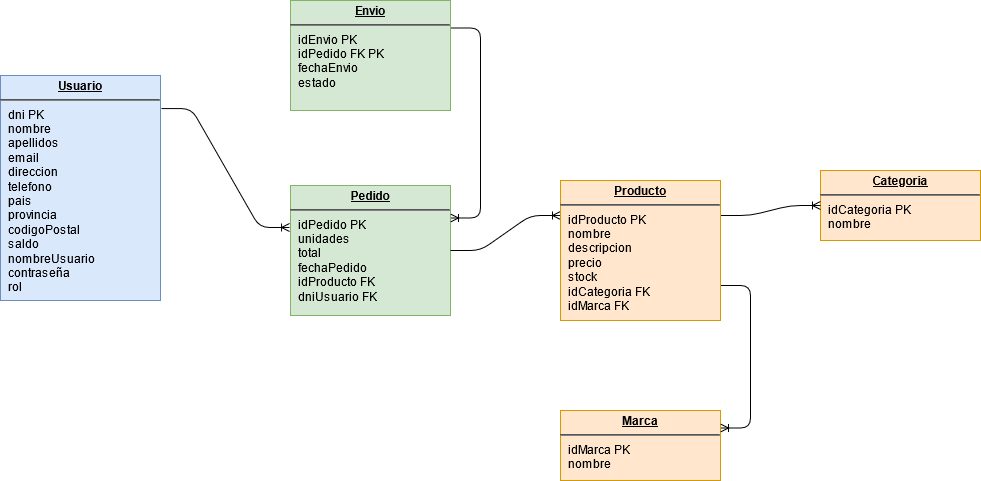

The diagram above was exported from draw.io. Its source (the exported page's mxGraphModel, read from the mxfile embedded in the PNG):
<mxGraphModel dx="1422" dy="791" grid="1" gridSize="10" guides="1" tooltips="1" connect="1" arrows="1" fold="1" page="1" pageScale="1" pageWidth="1169" pageHeight="1654" math="0" shadow="0">
  <root>
    <mxCell id="WIyWlLk6GJQsqaUBKTNV-0" />
    <mxCell id="WIyWlLk6GJQsqaUBKTNV-1" parent="WIyWlLk6GJQsqaUBKTNV-0" />
    <mxCell id="0qV9egm34Fk6y1pO_Byw-11" value="&lt;p style=&quot;margin: 0px ; margin-top: 4px ; text-align: center ; text-decoration: underline&quot;&gt;&lt;b&gt;Usuario&lt;/b&gt;&lt;/p&gt;&lt;hr&gt;&lt;p style=&quot;margin: 0px ; margin-left: 8px&quot;&gt;dni PK&lt;/p&gt;&lt;p style=&quot;margin: 0px ; margin-left: 8px&quot;&gt;nombre&lt;/p&gt;&lt;p style=&quot;margin: 0px ; margin-left: 8px&quot;&gt;apellidos&amp;nbsp;&lt;/p&gt;&lt;p style=&quot;margin: 0px ; margin-left: 8px&quot;&gt;email&lt;/p&gt;&lt;p style=&quot;margin: 0px ; margin-left: 8px&quot;&gt;direccion&lt;/p&gt;&lt;p style=&quot;margin: 0px ; margin-left: 8px&quot;&gt;telefono&lt;/p&gt;&lt;p style=&quot;margin: 0px ; margin-left: 8px&quot;&gt;pais&lt;/p&gt;&lt;p style=&quot;margin: 0px ; margin-left: 8px&quot;&gt;provincia&lt;/p&gt;&lt;p style=&quot;margin: 0px ; margin-left: 8px&quot;&gt;codigoPostal&lt;/p&gt;&lt;p style=&quot;margin: 0px ; margin-left: 8px&quot;&gt;saldo&lt;/p&gt;&lt;p style=&quot;margin: 0px ; margin-left: 8px&quot;&gt;nombreUsuario&lt;/p&gt;&lt;p style=&quot;margin: 0px ; margin-left: 8px&quot;&gt;contraseña&lt;/p&gt;&lt;p style=&quot;margin: 0px ; margin-left: 8px&quot;&gt;rol&lt;br&gt;&lt;/p&gt;" style="verticalAlign=top;align=left;overflow=fill;fontSize=12;fontFamily=Helvetica;html=1;fillColor=#dae8fc;strokeColor=#6c8ebf;" parent="WIyWlLk6GJQsqaUBKTNV-1" vertex="1">
      <mxGeometry x="40" y="95" width="160" height="225" as="geometry" />
    </mxCell>
    <mxCell id="0qV9egm34Fk6y1pO_Byw-18" value="&lt;p style=&quot;margin: 0px ; margin-top: 4px ; text-align: center ; text-decoration: underline&quot;&gt;&lt;b&gt;Producto&lt;/b&gt;&lt;/p&gt;&lt;hr&gt;&lt;p style=&quot;margin: 0px ; margin-left: 8px&quot;&gt;idProducto PK&lt;/p&gt;&lt;p style=&quot;margin: 0px ; margin-left: 8px&quot;&gt;nombre&lt;/p&gt;&lt;p style=&quot;margin: 0px ; margin-left: 8px&quot;&gt;descripcion&lt;/p&gt;&lt;p style=&quot;margin: 0px ; margin-left: 8px&quot;&gt;precio&lt;/p&gt;&lt;p style=&quot;margin: 0px ; margin-left: 8px&quot;&gt;stock&lt;/p&gt;&lt;p style=&quot;margin: 0px ; margin-left: 8px&quot;&gt;idCategoria FK&lt;br&gt;&lt;/p&gt;&lt;p style=&quot;margin: 0px ; margin-left: 8px&quot;&gt;idMarca FK&lt;/p&gt;&lt;p style=&quot;margin: 0px ; margin-left: 8px&quot;&gt;&lt;br&gt;&lt;/p&gt;" style="verticalAlign=top;align=left;overflow=fill;fontSize=12;fontFamily=Helvetica;html=1;" parent="WIyWlLk6GJQsqaUBKTNV-1" vertex="1">
      <mxGeometry x="600" y="200" width="160" height="140" as="geometry" />
    </mxCell>
    <mxCell id="0qV9egm34Fk6y1pO_Byw-19" value="&lt;p style=&quot;margin: 0px ; margin-top: 4px ; text-align: center ; text-decoration: underline&quot;&gt;&lt;b&gt;Marca&lt;/b&gt;&lt;/p&gt;&lt;hr&gt;&lt;p style=&quot;margin: 0px ; margin-left: 8px&quot;&gt;idMarca PK&lt;/p&gt;&lt;p style=&quot;margin: 0px ; margin-left: 8px&quot;&gt;nombre&lt;/p&gt;" style="verticalAlign=top;align=left;overflow=fill;fontSize=12;fontFamily=Helvetica;html=1;fillColor=#ffe6cc;strokeColor=#d79b00;" parent="WIyWlLk6GJQsqaUBKTNV-1" vertex="1">
      <mxGeometry x="600" y="430" width="160" height="70" as="geometry" />
    </mxCell>
    <mxCell id="0qV9egm34Fk6y1pO_Byw-20" value="&lt;p style=&quot;margin: 0px ; margin-top: 4px ; text-align: center ; text-decoration: underline&quot;&gt;&lt;b&gt;Categoria&lt;/b&gt;&lt;/p&gt;&lt;hr&gt;&lt;p style=&quot;margin: 0px ; margin-left: 8px&quot;&gt;&lt;span&gt;idCategoria PK&lt;/span&gt;&lt;br&gt;&lt;/p&gt;&lt;p style=&quot;margin: 0px ; margin-left: 8px&quot;&gt;&lt;span&gt;nombre&lt;/span&gt;&lt;/p&gt;" style="verticalAlign=top;align=left;overflow=fill;fontSize=12;fontFamily=Helvetica;html=1;fillColor=#ffe6cc;strokeColor=#d79b00;" parent="WIyWlLk6GJQsqaUBKTNV-1" vertex="1">
      <mxGeometry x="860" y="190" width="160" height="70" as="geometry" />
    </mxCell>
    <mxCell id="PMqsPAsdHe6g99z0BXNE-14" value="&lt;p style=&quot;margin: 0px ; margin-top: 4px ; text-align: center ; text-decoration: underline&quot;&gt;&lt;b&gt;Pedido&lt;/b&gt;&lt;/p&gt;&lt;hr&gt;&lt;p style=&quot;margin: 0px ; margin-left: 8px&quot;&gt;idPedido PK&lt;/p&gt;&lt;p style=&quot;margin: 0px ; margin-left: 8px&quot;&gt;unidades&lt;/p&gt;&lt;p style=&quot;margin: 0px ; margin-left: 8px&quot;&gt;&lt;span&gt;total&lt;/span&gt;&lt;/p&gt;&lt;p style=&quot;margin: 0px ; margin-left: 8px&quot;&gt;fechaPedido&lt;/p&gt;&lt;p style=&quot;margin: 0px ; margin-left: 8px&quot;&gt;&lt;span&gt;idProducto FK&lt;/span&gt;&lt;/p&gt;&lt;p style=&quot;margin: 0px ; margin-left: 8px&quot;&gt;&lt;span&gt;dniUsuario FK&lt;/span&gt;&lt;br&gt;&lt;/p&gt;&lt;p style=&quot;margin: 0px ; margin-left: 8px&quot;&gt;&lt;br&gt;&lt;/p&gt;" style="verticalAlign=top;align=left;overflow=fill;fontSize=12;fontFamily=Helvetica;html=1;fillColor=#d5e8d4;strokeColor=#82b366;" parent="WIyWlLk6GJQsqaUBKTNV-1" vertex="1">
      <mxGeometry x="330" y="205" width="160" height="130" as="geometry" />
    </mxCell>
    <mxCell id="PMqsPAsdHe6g99z0BXNE-32" value="&lt;p style=&quot;margin: 0px ; margin-top: 4px ; text-align: center ; text-decoration: underline&quot;&gt;&lt;b&gt;Envio&lt;/b&gt;&lt;/p&gt;&lt;hr&gt;&lt;p style=&quot;margin: 0px ; margin-left: 8px&quot;&gt;idEnvio PK&lt;/p&gt;&lt;p style=&quot;margin: 0px ; margin-left: 8px&quot;&gt;idPedido FK PK&lt;/p&gt;&lt;p style=&quot;margin: 0px ; margin-left: 8px&quot;&gt;fechaEnvio&lt;/p&gt;&lt;p style=&quot;margin: 0px ; margin-left: 8px&quot;&gt;estado&lt;/p&gt;&lt;p style=&quot;margin: 0px ; margin-left: 8px&quot;&gt;&lt;br&gt;&lt;/p&gt;&lt;p style=&quot;margin: 0px ; margin-left: 8px&quot;&gt;&lt;br&gt;&lt;/p&gt;&lt;p style=&quot;margin: 0px ; margin-left: 8px&quot;&gt;&lt;br&gt;&lt;/p&gt;" style="verticalAlign=top;align=left;overflow=fill;fontSize=12;fontFamily=Helvetica;html=1;fillColor=#d5e8d4;strokeColor=#82b366;" parent="WIyWlLk6GJQsqaUBKTNV-1" vertex="1">
      <mxGeometry x="330" y="20" width="160" height="110" as="geometry" />
    </mxCell>
    <mxCell id="YmDFLOFj_jfMPJ22q-mj-87" value="" style="edgeStyle=entityRelationEdgeStyle;fontSize=12;html=1;endArrow=ERoneToMany;exitX=1.006;exitY=0.147;exitDx=0;exitDy=0;entryX=-0.006;entryY=0.323;entryDx=0;entryDy=0;exitPerimeter=0;entryPerimeter=0;" parent="WIyWlLk6GJQsqaUBKTNV-1" source="0qV9egm34Fk6y1pO_Byw-11" target="PMqsPAsdHe6g99z0BXNE-14" edge="1">
      <mxGeometry width="100" height="100" relative="1" as="geometry">
        <mxPoint x="580" y="150" as="sourcePoint" />
        <mxPoint x="680" y="50" as="targetPoint" />
      </mxGeometry>
    </mxCell>
    <mxCell id="YmDFLOFj_jfMPJ22q-mj-88" value="" style="edgeStyle=entityRelationEdgeStyle;fontSize=12;html=1;endArrow=ERoneToMany;exitX=1;exitY=0.5;exitDx=0;exitDy=0;entryX=0;entryY=0.25;entryDx=0;entryDy=0;" parent="WIyWlLk6GJQsqaUBKTNV-1" source="PMqsPAsdHe6g99z0BXNE-14" target="0qV9egm34Fk6y1pO_Byw-18" edge="1">
      <mxGeometry width="100" height="100" relative="1" as="geometry">
        <mxPoint x="500" y="310" as="sourcePoint" />
        <mxPoint x="600" y="210" as="targetPoint" />
      </mxGeometry>
    </mxCell>
    <mxCell id="YmDFLOFj_jfMPJ22q-mj-89" value="" style="edgeStyle=entityRelationEdgeStyle;fontSize=12;html=1;endArrow=ERoneToMany;exitX=1;exitY=0.25;exitDx=0;exitDy=0;entryX=1;entryY=0.25;entryDx=0;entryDy=0;" parent="WIyWlLk6GJQsqaUBKTNV-1" source="PMqsPAsdHe6g99z0BXNE-32" target="PMqsPAsdHe6g99z0BXNE-14" edge="1">
      <mxGeometry width="100" height="100" relative="1" as="geometry">
        <mxPoint x="390" y="230" as="sourcePoint" />
        <mxPoint x="490" y="130" as="targetPoint" />
      </mxGeometry>
    </mxCell>
    <mxCell id="YmDFLOFj_jfMPJ22q-mj-91" value="" style="edgeStyle=entityRelationEdgeStyle;fontSize=12;html=1;endArrow=ERoneToMany;exitX=1;exitY=0.25;exitDx=0;exitDy=0;entryX=0;entryY=0.5;entryDx=0;entryDy=0;" parent="WIyWlLk6GJQsqaUBKTNV-1" source="0qV9egm34Fk6y1pO_Byw-18" target="0qV9egm34Fk6y1pO_Byw-20" edge="1">
      <mxGeometry width="100" height="100" relative="1" as="geometry">
        <mxPoint x="760" y="280" as="sourcePoint" />
        <mxPoint x="860" y="180" as="targetPoint" />
      </mxGeometry>
    </mxCell>
    <mxCell id="YmDFLOFj_jfMPJ22q-mj-92" value="" style="edgeStyle=entityRelationEdgeStyle;fontSize=12;html=1;endArrow=ERoneToMany;exitX=1;exitY=0.75;exitDx=0;exitDy=0;entryX=1;entryY=0.25;entryDx=0;entryDy=0;" parent="WIyWlLk6GJQsqaUBKTNV-1" source="0qV9egm34Fk6y1pO_Byw-18" target="0qV9egm34Fk6y1pO_Byw-19" edge="1">
      <mxGeometry width="100" height="100" relative="1" as="geometry">
        <mxPoint x="500" y="312.5" as="sourcePoint" />
        <mxPoint x="790" y="380" as="targetPoint" />
      </mxGeometry>
    </mxCell>
    <mxCell id="oryvcqoYd-5JBDiswGOz-0" value="&lt;p style=&quot;margin: 0px ; margin-top: 4px ; text-align: center ; text-decoration: underline&quot;&gt;&lt;b&gt;Producto&lt;/b&gt;&lt;/p&gt;&lt;hr&gt;&lt;p style=&quot;margin: 0px ; margin-left: 8px&quot;&gt;idProducto PK&lt;/p&gt;&lt;p style=&quot;margin: 0px ; margin-left: 8px&quot;&gt;nombre&lt;/p&gt;&lt;p style=&quot;margin: 0px ; margin-left: 8px&quot;&gt;descripcion&lt;/p&gt;&lt;p style=&quot;margin: 0px ; margin-left: 8px&quot;&gt;precio&lt;/p&gt;&lt;p style=&quot;margin: 0px ; margin-left: 8px&quot;&gt;stock&lt;/p&gt;&lt;p style=&quot;margin: 0px ; margin-left: 8px&quot;&gt;idCategoria FK&lt;br&gt;&lt;/p&gt;&lt;p style=&quot;margin: 0px ; margin-left: 8px&quot;&gt;idMarca FK&lt;/p&gt;&lt;p style=&quot;margin: 0px ; margin-left: 8px&quot;&gt;&lt;br&gt;&lt;/p&gt;" style="verticalAlign=top;align=left;overflow=fill;fontSize=12;fontFamily=Helvetica;html=1;fillColor=#ffe6cc;strokeColor=#d79b00;" parent="WIyWlLk6GJQsqaUBKTNV-1" vertex="1">
      <mxGeometry x="600" y="200" width="160" height="140" as="geometry" />
    </mxCell>
  </root>
</mxGraphModel>